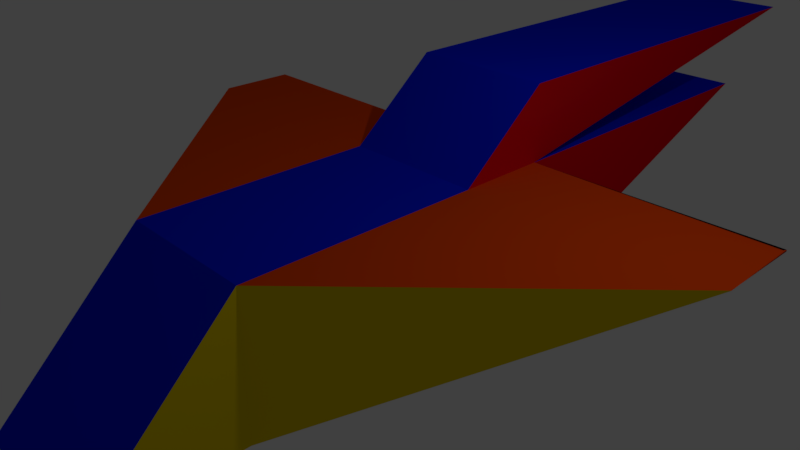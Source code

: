 # Source: SpaceShip2.blend  (saved by Blender 2.79.0; exported with 4.5.12 LTS)
import bpy
from mathutils import Matrix  # noqa: F401  (used for matrix-valued properties, if any)

bpy.ops.wm.read_factory_settings(use_empty=True)
scene = bpy.context.scene
scene.name = 'Scene'

# ---- collections
col_collection_1 = bpy.data.collections.new('Collection 1'); scene.collection.children.link(col_collection_1)

# ---- materials (node trees are filled in below, after node groups)
mat_material_001 = bpy.data.materials.new('Material.001')
mat_material_001.alpha_threshold = 0.0
mat_material_001.use_transparent_shadow = False
mat_material_001.roughness = 0.5
mat_material_001.line_color = (0.0, 0.0, 0.0, 1.0)
mat_material_002 = bpy.data.materials.new('Material.002')
mat_material_002.alpha_threshold = 0.0
mat_material_002.use_transparent_shadow = False
mat_material_002.diffuse_color = (0.0, 0.01322, 0.8, 1.0)
mat_material_002.roughness = 0.5
mat_material_003 = bpy.data.materials.new('Material.003')
mat_material_003.alpha_threshold = 0.0
mat_material_003.use_transparent_shadow = False
mat_material_003.diffuse_color = (0.8, 0.6082, 0.0, 1.0)
mat_material_003.roughness = 0.5
mat_material_004 = bpy.data.materials.new('Material.004')
mat_material_004.alpha_threshold = 0.0
mat_material_004.use_transparent_shadow = False
mat_material_004.diffuse_color = (0.8, 0.06257, 0.001519, 1.0)
mat_material_004.roughness = 0.5
mat_material_005 = bpy.data.materials.new('Material.005')
mat_material_005.alpha_threshold = 0.0
mat_material_005.use_transparent_shadow = False
mat_material_005.diffuse_color = (0.8, 0.00164, 0.008613, 1.0)
mat_material_005.roughness = 0.5

# ---- material node trees
mat_material_001.use_nodes = True; mat_material_001.node_tree.nodes.clear()
_N = mat_material_001.node_tree.nodes; _L = mat_material_001.node_tree.links
n0 = _N.new('ShaderNodeOutputMaterial'); n0.name = 'Material Output'; n0.location = (300, 300)
n1 = _N.new('ShaderNodeBsdfPrincipled'); n1.name = 'Principled BSDF'; n1.location = (10, 300)
n1.distribution = 'GGX'
n1.subsurface_method = 'BURLEY'
n1.inputs[3].default_value = 1.45
_L.new(n1.outputs[0], n0.inputs[0])
n0.is_active_output = True

# ---- world
world_world = bpy.data.worlds.new('World'); scene.world = world_world
world_world.color = (0.05088, 0.05088, 0.05088)
world_world.use_sun_shadow = False
world_world.sun_shadow_jitter_overblur = 0.0
world_world.cycles.sampling_method = 'MANUAL'

# ---- cameras
cam_camera = bpy.data.cameras.new('Camera')
cam_camera.clip_end = 100.0
cam_camera.lens = 35.0
cam_camera.sensor_width = 32.0
cam_camera.sensor_height = 18.0
cam_camera.ortho_scale = 7.314
cam_camera.dof.focus_distance = 0.0
cam_camera.dof.aperture_fstop = 128.0

# ---- lights
light_lamp = bpy.data.lights.new('Lamp', 'POINT')
light_lamp.transmission_factor = 0.0
light_lamp.cutoff_distance = 30.0
light_lamp.energy = 100.0
light_lamp.shadow_buffer_clip_start = 1.001
light_lamp.shadow_soft_size = 0.1
light_lamp.shadow_maximum_resolution = 0.006
light_lamp.use_absolute_resolution = True

# ---- meshes
me_cube_001 = bpy.data.meshes.new('Cube.001')
me_cube_001.from_pydata([(1.0, -2.599, 1.0), (1.0, -2.599, -1.0), (1.0, -4.599, -1.0), (-1.0, -2.599, 1.0), (-1.0, -2.599, -1.0), (-1.0, -4.599, -1.0), (1.0, 2.005, 1.0), (1.0, 2.005, -1.0), (-1.0, 2.005, 1.0), (-1.0, 2.005, -1.0), (-4.408, 2.005, 1.0), (-4.408, 0.876, 1.0), (-1.0, -2.599, 1.0), (-1.0, -2.599, -1.0), (4.369, 2.005, 1.0), (1.0, -2.599, -1.0), (1.0, -2.599, 1.0), (4.369, 0.8354, 1.0), (1.0, -2.599, 1.0), (1.0, -4.599, -1.0), (-1.0, -4.599, -1.0), (-1.0, -2.599, 1.0), (4.369, 2.005, 1.0), (4.369, 2.005, 1.02), (4.369, 0.8354, 0.9967), (4.369, 0.8354, 1.0), (1.0, 6.988, 1.0), (-1.0, 6.988, 1.0), (0.02957, 0.7372, 0.02957), (1.0, 6.988, 1.0), (0.02957, 0.7372, -0.02957), (1.0, 0.7372, -1.0), (-1.0, 6.988, 1.0), (-0.02957, 0.7372, 0.02957), (-1.0, 0.7372, -1.0), (-0.02957, 0.7372, -0.02957), (0.02957, 1.999, 0.02957), (1.0, 1.999, 1.0), (0.02957, 1.999, -0.02957), (1.0, 1.999, -1.0), (-1.0, 1.999, 1.0), (-0.02957, 1.999, 0.02957), (-1.0, 1.999, -1.0), (-0.02957, 1.999, -0.02957), (1.0, 8.25, 2.064), (-1.0, 8.25, 2.064), (1.0, 1.999, 2.064), (1.0, 0.7372, 1.0), (-1.0, 0.7372, 1.0), (-1.0, 1.999, 2.064), (-1.0, 2.005, -1.0), (-4.408, 2.005, 1.0), (-4.408, 0.876, 1.0), (-1.0, -2.599, -1.0)], [], [(5, 20, 21, 3, 4), (0, 3, 21, 18), (4, 1, 2, 5), (2, 19, 20, 5), (11, 52, 53, 13, 12), (1, 4, 9, 7), (3, 0, 6, 8), (6, 0, 16, 25, 22), (3, 8, 10, 11, 12), (4, 3, 12, 13), (9, 4, 13, 53, 50), (0, 1, 15, 16), (8, 9, 50, 51, 10), (1, 7, 23, 24, 15), (7, 6, 22, 23), (16, 15, 24, 25), (18, 21, 20, 19), (1, 0, 18, 19, 2), (14, 23, 22), (17, 14, 22, 25), (27, 26, 29, 32), (35, 33, 28, 30), (33, 35, 43, 41), (40, 32, 48, 49, 45), (31, 34, 42, 39), (35, 30, 38, 43), (39, 42, 43, 38), (37, 39, 38, 36), (41, 43, 42, 40), (40, 37, 36, 41), (30, 28, 36, 38), (28, 33, 41, 36), (8, 32, 42), (39, 37, 29), (29, 37, 44, 46, 47), (32, 29, 47, 48), (37, 40, 45, 44), (48, 47, 46, 49), (49, 46, 44, 45), (50, 53, 52, 51), (52, 11, 10, 51)])
me_cube_001.polygons.foreach_set('material_index', [2, 0, 1, 0, 2, 1, 1, 3, 3, 0, 0, 0, 4, 3, 4, 2, 1, 2, 0, 0, 0, 0, 0, 4, 1, 0, 1, 1, 1, 1, 0, 0, 4, 4, 4, 1, 1, 1, 1, 3, 0])
_uv = me_cube_001.uv_layers.new(name='UVMap')
_uv.uv.foreach_set('vector', [1.0, 0.3999, 1.0, 0.3999, 1.0, 0.5808, 1.0, 0.5808, 0.9126, 0.4904, 0.0, 0.0, 0.0, 0.0, 0.0, 0.0, 0.0, 0.0, 0.6162, 0.1279, 0.4927, 0.1279, 0.4927, 0.0, 0.6162, 1.67e-06, 0.0, 0.0, 0.0, 0.0, 0.0, 0.0, 0.0, 0.0, 0.9126, 0.3999, 0.9126, 0.3999, 0.9126, 0.6564, 0.9126, 0.6564, 0.8055, 0.5926, 0.4927, 0.1279, 0.6162, 0.1279, 0.6162, 0.4225, 0.4927, 0.4225, 1.841e-08, 0.3436, 0.0, 0.2156, 0.2845, 0.2156, 0.2845, 0.3436, 0.2845, 0.2156, 0.0, 0.2156, 0.0, 0.2156, 0.2122, 6.102e-08, 0.2845, 0.0, 1.841e-08, 0.3436, 0.2845, 0.3436, 0.2845, 0.5616, 0.2147, 0.5616, 1.841e-08, 0.3436, 0.0, 0.0, 0.0, 0.0, 0.0, 0.0, 0.0, 0.0, 0.0, 0.0, 0.0, 0.0, 0.0, 0.0, 0.0, 0.0, 0.0, 0.0, 0.0, 0.0, 0.0, 0.0, 0.0, 0.0, 0.0, 0.0, 0.408, 0.9408, 0.2845, 0.9408, 0.2845, 0.9408, 0.408, 0.7228, 0.408, 0.7228, 0.4927, 0.1279, 0.4927, 0.4225, 0.2845, 0.4254, 0.2845, 0.3505, 0.4927, 0.1279, 0.9303, 0.872, 0.8068, 0.872, 0.8068, 0.6564, 0.8055, 0.6564, 0.1236, 0.8695, 0.0, 0.8695, 0.1234, 0.5616, 0.1236, 0.5616, 0.9291, 0.872, 0.9291, 1.0, 0.8055, 1.0, 0.8055, 0.872, 2.946e-08, 0.9975, 0.0, 0.8695, 0.0, 0.8695, 0.0882, 0.9975, 0.0882, 0.9975, 0.0, 0.0, 0.0, 0.0, 0.0, 0.0, 0.0, 0.0, 0.0, 0.0, 0.0, 0.0, 0.0, 0.0, 0.0, 0.0, 0.0, 0.0, 0.0, 0.0, 0.0, 0.0, 0.2386, 0.5654, 0.2386, 0.5616, 0.2422, 0.5616, 0.2422, 0.5654, 0.2349, 0.5616, 0.2386, 0.5616, 0.2386, 0.6193, 0.2349, 0.6193, 0.7398, 0.4806, 0.7398, 0.7998, 0.7398, 0.3999, 0.8055, 0.4806, 0.8055, 0.8806, 0.408, 0.8507, 0.408, 0.7228, 0.486, 0.7228, 0.486, 0.8507, 0.6096, 0.5061, 0.6133, 0.5061, 0.6133, 0.5869, 0.6096, 0.5869, 0.6096, 0.9722, 0.4861, 0.9722, 0.546, 0.9101, 0.5497, 0.9101, 0.6096, 0.8442, 0.6096, 0.9722, 0.5497, 0.9101, 0.5497, 0.9063, 0.546, 0.9063, 0.546, 0.9101, 0.4861, 0.9722, 0.4861, 0.8442, 0.4861, 0.8442, 0.6096, 0.8442, 0.5497, 0.9063, 0.546, 0.9063, 0.6133, 0.5061, 0.6096, 0.5061, 0.6096, 0.4254, 0.6133, 0.4254, 0.2349, 0.6424, 0.2313, 0.6424, 0.2313, 0.5616, 0.2349, 0.5616, 0.0, 0.0, 0.0, 0.0, 0.0, 0.0, 0.6096, 0.9722, 0.6096, 0.8442, 0.8634, 0.05765, 0.8634, 0.05765, 0.8634, 0.2855, 0.9291, 0.0, 0.9291, 0.2855, 0.8634, 0.3432, 0.8634, 0.3999, 0.7398, 0.3999, 0.7398, 0.0, 0.8634, 1.709e-06, 0.6162, 0.4807, 0.7398, 0.4807, 0.7398, 0.8821, 0.6162, 0.8821, 0.7398, 0.4807, 0.6162, 0.4807, 0.6162, 0.4, 0.7398, 0.4, 0.7398, 0.4, 0.6162, 0.4, 0.6162, 0.0, 0.7398, 0.0, 0.2845, 0.7199, 0.2845, 0.4254, 0.4949, 0.6505, 0.4949, 0.7228, 0.0, 0.0, 0.0, 0.0, 0.0, 0.0, 0.0, 0.0])
me_cube_001.materials.append(mat_material_001)
me_cube_001.materials.append(mat_material_002)
me_cube_001.materials.append(mat_material_003)
me_cube_001.materials.append(mat_material_004)
me_cube_001.materials.append(mat_material_005)
me_cube_001.use_remesh_preserve_volume = False
me_cube_001.use_remesh_preserve_attributes = False
me_cube_001.use_mirror_vertex_groups = False
me_cube_001.update()

# ---- objects
ob_lamp = bpy.data.objects.new('Lamp', light_lamp)
ob_camera = bpy.data.objects.new('Camera', cam_camera)
ob_cube = bpy.data.objects.new('Cube', me_cube_001)

# ---- transforms, parenting, visibility, modifiers, constraints
ob_lamp.location = (4.076, 1.005, 5.904)
ob_lamp.rotation_euler = (0.6503, 0.05522, 1.866)
ob_lamp.lock_rotations_4d = False
ob_lamp.empty_display_type = 'ARROWS'
ob_lamp.color = (0.0, 0.0, 0.0, 0.0)
ob_lamp.lineart.crease_threshold = 0.0
ob_camera.location = (7.481, -6.508, 5.344)
ob_camera.rotation_euler = (1.109, 0.0, 0.8149)
ob_camera.lock_rotations_4d = False
ob_camera.empty_display_type = 'ARROWS'
ob_camera.color = (0.0, 0.0, 0.0, 0.0)
ob_camera.display_type = 'WIRE'
ob_camera.lineart.crease_threshold = 0.0
ob_cube.location = (0.0, 0.0, 0.0)
ob_cube.lock_rotations_4d = False
ob_cube.empty_display_type = 'ARROWS'
ob_cube.lineart.crease_threshold = 0.0

# ---- collection membership
col_collection_1.objects.link(ob_lamp)
col_collection_1.objects.link(ob_camera)
col_collection_1.objects.link(ob_cube)

# ---- scene / render settings (as saved in the file)
scene.camera = ob_camera
scene.frame_start = 1; scene.frame_end = 250; scene.frame_set(1)
scene.render.engine = 'BLENDER_EEVEE_NEXT'
scene.render.resolution_percentage = 50
scene.render.dither_intensity = 0.0
scene.cycles.use_denoising = False
scene.cycles.samples = 128
scene.cycles.sampling_pattern = 'TABULATED_SOBOL'
scene.cycles.use_adaptive_sampling = False
scene.cycles.use_light_tree = False
scene.cycles.blur_glossy = 0.0
scene.cycles.sample_clamp_indirect = 0.0
scene.view_settings.view_transform = 'Standard'
bpy.context.view_layer.update()
